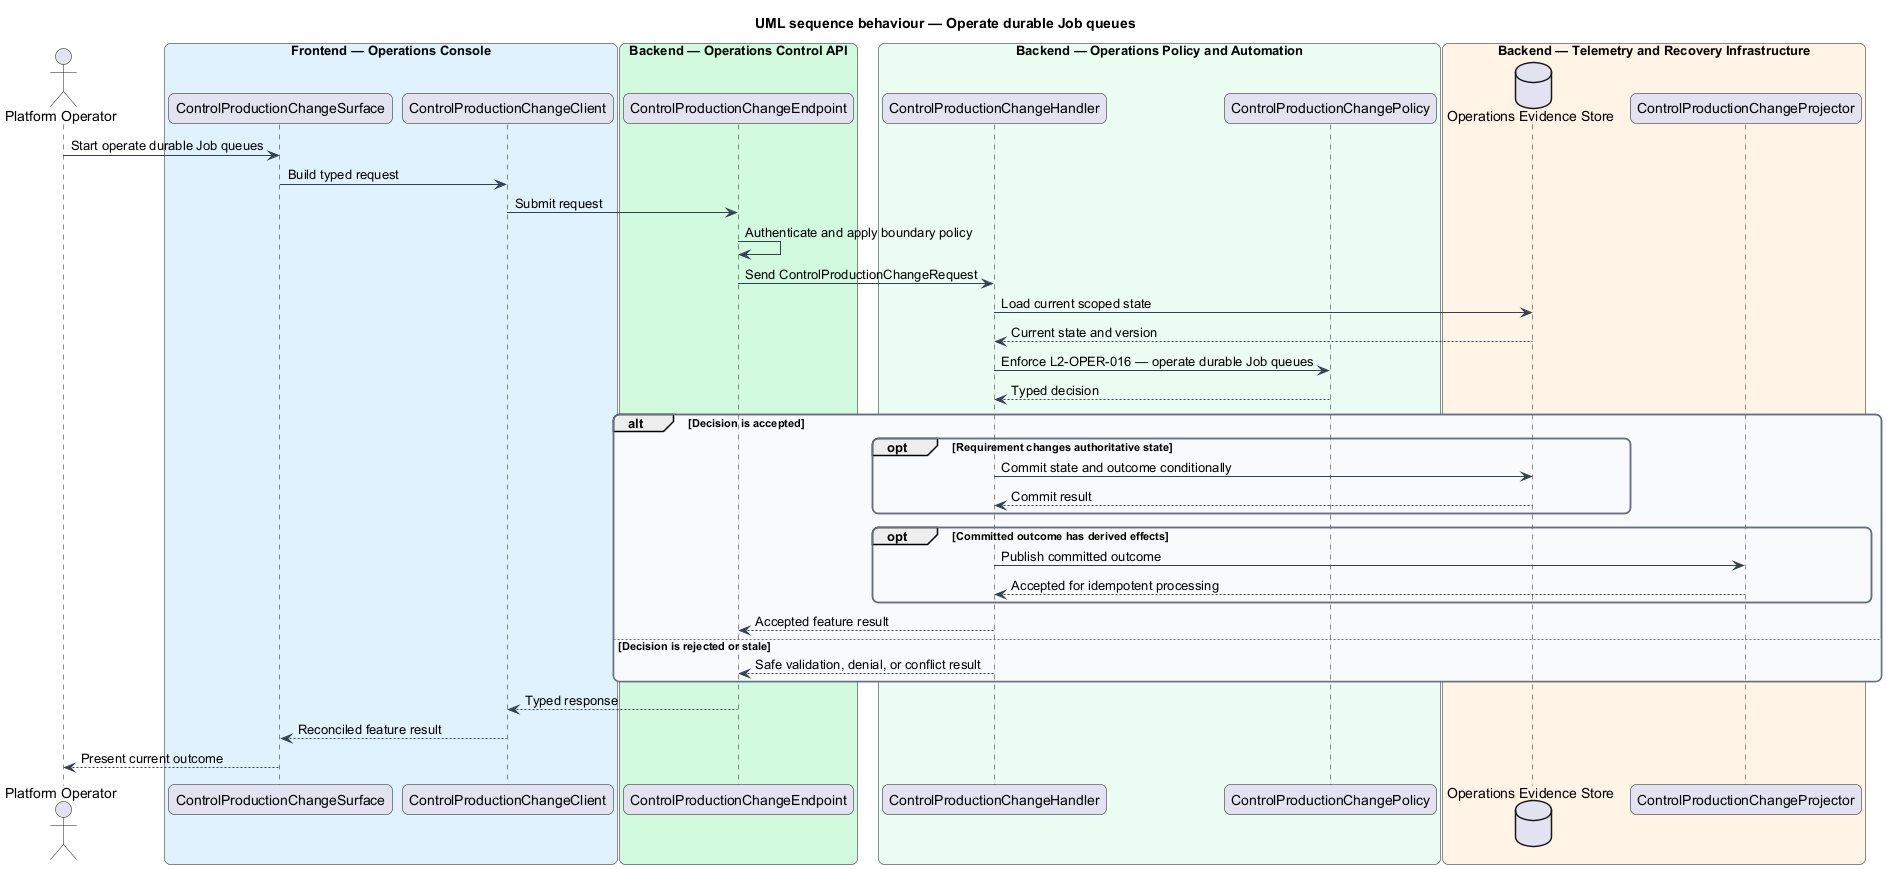

The diagram above was rendered by PlantUML. Its source (embedded in the PNG):
@startuml
title UML sequence behaviour — Operate durable Job queues
skinparam backgroundColor #FFFFFF
skinparam shadowing false
skinparam roundcorner 12
skinparam defaultFontName Arial
skinparam ArrowColor #344054
skinparam rectangle {
  BorderColor #344054
  FontColor #101828
}
skinparam package {
  BorderColor #667085
  FontColor #101828
  BackgroundColor #F9FAFB
}
actor "Platform Operator" as actor
box "Frontend — Operations Console" #E0F2FE
  participant "ControlProductionChangeSurface" as surface
  participant "ControlProductionChangeClient" as client
end box
box "Backend — Operations Control API" #D1FADF
  participant "ControlProductionChangeEndpoint" as endpoint
end box
box "Backend — Operations Policy and Automation" #ECFDF3
  participant "ControlProductionChangeHandler" as handler
  participant "ControlProductionChangePolicy" as policy
end box
box "Backend — Telemetry and Recovery Infrastructure" #FFF4E5
  database "Operations Evidence Store" as store
  participant "ControlProductionChangeProjector" as projector
end box

actor -> surface : Start operate durable Job queues
surface -> client : Build typed request
client -> endpoint : Submit request
endpoint -> endpoint : Authenticate and apply boundary policy
endpoint -> handler : Send ControlProductionChangeRequest
handler -> store : Load current scoped state
store --> handler : Current state and version
handler -> policy : Enforce L2-OPER-016 — operate durable Job queues
policy --> handler : Typed decision
alt Decision is accepted
  opt Requirement changes authoritative state
    handler -> store : Commit state and outcome conditionally
    store --> handler : Commit result
  end
  opt Committed outcome has derived effects
    handler -> projector : Publish committed outcome
    projector --> handler : Accepted for idempotent processing
  end
  handler --> endpoint : Accepted feature result
else Decision is rejected or stale
  handler --> endpoint : Safe validation, denial, or conflict result
end
endpoint --> client : Typed response
client --> surface : Reconciled feature result
surface --> actor : Present current outcome
@enduml